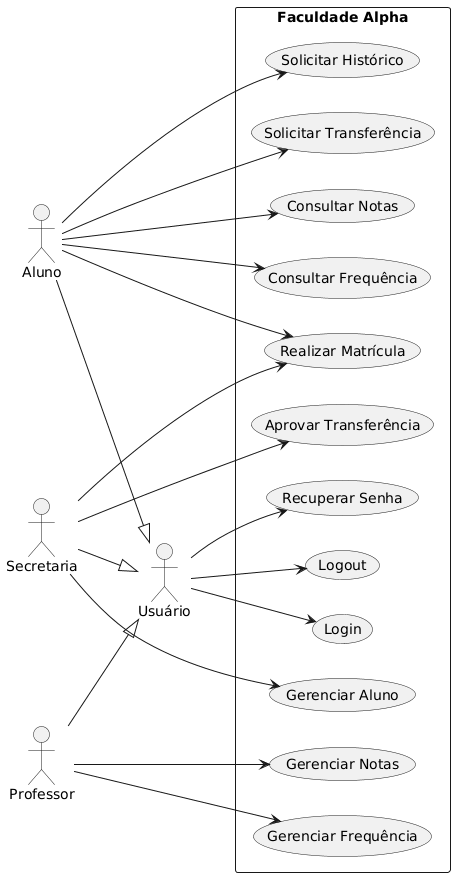

The diagram above was rendered by PlantUML. Its source (embedded in the PNG):
@startuml
left to right direction

actor "Usuário" as Usuario

actor Aluno
actor Secretaria
actor Professor

Aluno --|> Usuario
Secretaria --|> Usuario
Professor --|> Usuario

rectangle "Faculdade Alpha" {

  usecase "Login" as UC1
  usecase "Logout" as UC2
  usecase "Recuperar Senha" as UC3

  usecase "Realizar Matrícula" as UC4
  usecase "Solicitar Histórico" as UC5
  usecase "Solicitar Transferência" as UC6
  usecase "Consultar Notas" as UC7
  usecase "Consultar Frequência" as UC8

  usecase "Aprovar Transferência" as UC9
  usecase "Gerenciar Aluno" as UC10

  usecase "Gerenciar Notas" as UC11
  usecase "Gerenciar Frequência" as UC12

}

Usuario --> UC1
Usuario --> UC2
Usuario --> UC3

Aluno --> UC4
Aluno --> UC5
Aluno --> UC6
Aluno --> UC7
Aluno --> UC8

Secretaria --> UC4
Secretaria --> UC9
Secretaria --> UC10

Professor --> UC11
Professor --> UC12
@enduml